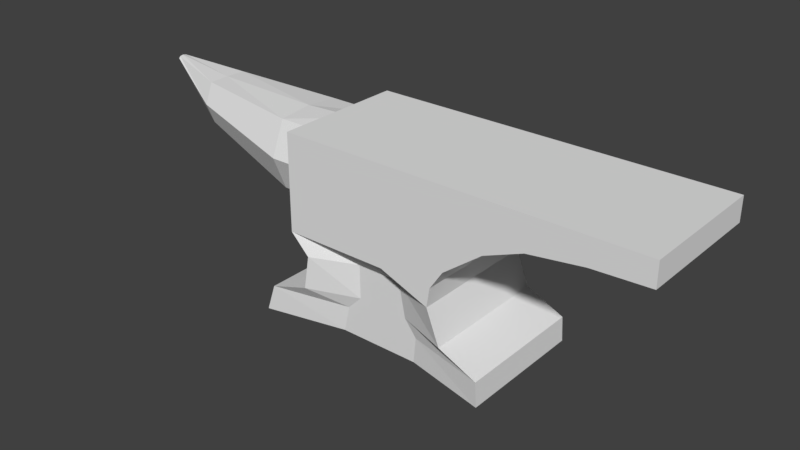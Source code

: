 # Source: Anvil.blend  (saved by Blender 2.79.0; exported with 4.5.12 LTS)
import bpy
from mathutils import Matrix  # noqa: F401  (used for matrix-valued properties, if any)

bpy.ops.wm.read_factory_settings(use_empty=True)
scene = bpy.context.scene
scene.name = 'Scene'

# ---- collections
col_collection_1 = bpy.data.collections.new('Collection 1'); scene.collection.children.link(col_collection_1)

# ---- world
world_world = bpy.data.worlds.new('World'); scene.world = world_world
world_world.color = (0.05088, 0.05088, 0.05088)
world_world.use_sun_shadow = False
world_world.sun_shadow_jitter_overblur = 0.0
world_world.cycles.sampling_method = 'MANUAL'

# ---- meshes
me_cube_001 = bpy.data.meshes.new('Cube.001')
me_cube_001.from_pydata([(-1.846, -1.0, -1.43), (-1.289, -1.0, 0.2895), (-1.846, 1.0, -1.43), (-1.289, 1.0, 0.2895), (1.852, -1.0, -1.444), (1.283, -1.0, 0.2895), (1.852, 1.0, -1.444), (1.283, 1.0, 0.2895), (-1.086, -1.0, -0.8098), (-1.0, -1.0, -0.2933), (-1.289, -1.0, -0.001914), (-1.289, 1.0, -0.001914), (-1.0, 1.0, -0.2933), (-1.086, 1.0, -0.8098), (1.089, 1.0, -0.001914), (1.045, 1.0, -0.2933), (1.245, 1.0, -0.8098), (1.089, -1.0, -0.001914), (1.045, -1.0, -0.2933), (1.245, -1.0, -0.8098), (-1.702, 1.0, -1.007), (1.83, 1.0, -1.073), (1.83, -1.0, -1.073), (-1.702, -1.0, -1.007), (-1.289, -1.0, 1.454), (-1.289, 1.0, 1.454), (1.283, -1.0, 1.454), (1.283, 1.0, 1.454), (2.434, -1.0, 0.9584), (2.434, 1.0, 0.9584), (2.434, -1.0, 1.454), (2.434, 1.0, 1.454), (4.068, -1.0, 1.1), (4.068, 1.0, 1.1), (4.068, -1.0, 1.454), (4.068, 1.0, 1.454), (3.245, -1.0, 1.454), (3.245, 1.0, 1.454), (3.245, 1.0, 1.067), (3.245, -1.0, 1.067), (1.859, 1.0, 1.454), (1.859, 1.0, 0.7268), (1.859, -1.0, 0.7268), (1.859, -1.0, 1.454), (-3.524, 0.3097, 0.8069), (-3.524, 0.438, 1.117), (-1.866, 0.7294, 0.8264), (-0.9297, 0.7294, 0.8264), (-1.866, 0.5158, 0.3106), (-0.9297, 0.5158, 0.3106), (-1.866, -3.38e-08, 0.097), (-0.9297, -3.38e-08, 0.097), (-1.866, -0.5158, 0.3106), (-0.9297, -0.5158, 0.3106), (-1.866, -0.7294, 0.8264), (-0.9297, -0.7294, 0.8264), (-1.866, -0.5158, 1.342), (-0.9297, -0.5158, 1.342), (-1.866, 6.781e-09, 1.39), (-0.9297, 6.781e-09, 1.434), (-1.866, 0.5158, 1.342), (-0.9297, 0.5158, 1.342), (-3.524, -1.554e-08, 0.6786), (-3.524, -0.3097, 0.8069), (-3.524, -0.438, 1.117), (-3.524, -0.3097, 1.426), (-3.524, 8.827e-09, 1.433), (-3.524, 0.3097, 1.426), (-4.501, 0.05489, 1.491), (-4.501, 0.07762, 1.518), (-4.501, 7.583e-08, 1.48), (-4.501, -0.05489, 1.491), (-4.501, -0.07762, 1.518), (-4.501, -0.05489, 1.546), (-4.501, 8.015e-08, 1.557), (-4.501, 0.05489, 1.546), (0.619, 0.7206, -1.439), (-0.6135, 0.7206, -1.434), (-0.432, 1.0, 0.2895), (0.4254, 1.0, 0.2895), (-0.6135, -0.7206, -1.434), (0.6191, -0.7206, -1.439), (0.4254, -1.0, 0.2895), (-0.432, -1.0, 0.2895), (0.4682, -0.7206, -0.8098), (-0.3088, -0.7206, -0.8098), (0.3631, -0.7206, -0.2933), (-0.3184, -0.7206, -0.2933), (0.2964, -1.0, -0.001914), (-0.4965, -1.0, -0.001914), (-0.3088, 0.7206, -0.8098), (0.4682, 0.7206, -0.8098), (-0.3184, 0.7206, -0.2933), (0.3631, 0.7206, -0.2933), (-0.4965, 1.0, -0.001914), (0.2964, 1.0, -0.001914), (-0.5246, 0.7206, -1.029), (0.6526, 0.7206, -1.051), (0.6526, -0.7206, -1.051), (-0.5246, -0.7206, -1.029), (-0.432, 1.0, 1.454), (0.4254, 1.0, 1.454), (0.4254, -1.0, 1.454), (-0.432, -1.0, 1.454)], [], [(10, 1, 3, 11), (95, 79, 7, 14), (14, 7, 5, 17), (89, 83, 1, 10), (76, 6, 4, 81), (78, 3, 25, 100), (99, 85, 8, 23), (85, 87, 9, 8), (87, 89, 10, 9), (21, 16, 19, 22), (16, 15, 18, 19), (15, 14, 17, 18), (97, 91, 16, 21), (91, 93, 15, 16), (93, 95, 14, 15), (23, 8, 13, 20), (8, 9, 12, 13), (9, 10, 11, 12), (0, 23, 20, 2), (76, 97, 21, 6), (6, 21, 22, 4), (80, 99, 23, 0), (100, 25, 24, 103), (41, 40, 31, 29), (3, 1, 24, 25), (82, 5, 26, 102), (37, 36, 34, 35), (42, 41, 29, 28), (43, 42, 28, 30), (40, 43, 30, 31), (32, 33, 35, 34), (38, 37, 35, 33), (39, 38, 33, 32), (36, 39, 32, 34), (30, 28, 39, 36), (28, 29, 38, 39), (29, 31, 37, 38), (31, 30, 36, 37), (27, 26, 43, 40), (26, 5, 42, 43), (5, 7, 41, 42), (7, 27, 40, 41), (58, 60, 67, 66), (46, 47, 49, 48), (50, 52, 63, 62), (48, 49, 51, 50), (60, 46, 45, 67), (50, 51, 53, 52), (56, 58, 66, 65), (52, 53, 55, 54), (48, 50, 62, 44), (54, 55, 57, 56), (46, 48, 44, 45), (56, 57, 59, 58), (49, 47, 61, 59, 57, 55, 53, 51), (45, 44, 68, 69), (58, 59, 61, 60), (52, 54, 64, 63), (60, 61, 47, 46), (54, 56, 65, 64), (69, 68, 70, 71, 72, 73, 74, 75), (63, 64, 72, 71), (62, 63, 71, 70), (67, 45, 69, 75), (65, 66, 74, 73), (44, 62, 70, 68), (66, 67, 75, 74), (64, 65, 73, 72), (1, 83, 103, 24), (83, 82, 102, 103), (27, 101, 102, 26), (101, 100, 103, 102), (4, 22, 98, 81), (81, 98, 99, 80), (2, 20, 96, 77), (77, 96, 97, 76), (12, 11, 94, 92), (92, 94, 95, 93), (13, 12, 92, 90), (90, 92, 93, 91), (20, 13, 90, 96), (96, 90, 91, 97), (18, 17, 88, 86), (86, 88, 89, 87), (19, 18, 86, 84), (84, 86, 87, 85), (22, 19, 84, 98), (98, 84, 85, 99), (7, 79, 101, 27), (79, 78, 100, 101), (2, 77, 80, 0), (77, 76, 81, 80), (17, 5, 82, 88), (88, 82, 83, 89), (11, 3, 78, 94), (94, 78, 79, 95)])
me_cube_001.use_remesh_preserve_volume = False
me_cube_001.use_remesh_preserve_attributes = False
me_cube_001.use_mirror_vertex_groups = False
me_cube_001.update()

# ---- objects
ob_cube = bpy.data.objects.new('Cube', me_cube_001)

# ---- transforms, parenting, visibility, modifiers, constraints
ob_cube.location = (0.1189, 0.0, 0.0)
ob_cube.scale = (0.9064, 0.9064, 0.9064)
ob_cube.lineart.crease_threshold = 0.0

# ---- collection membership
col_collection_1.objects.link(ob_cube)

# ---- scene / render settings (as saved in the file)
scene.frame_start = 1; scene.frame_end = 250; scene.frame_set(1)
scene.render.engine = 'BLENDER_EEVEE_NEXT'
scene.render.resolution_percentage = 50
scene.render.dither_intensity = 0.0
scene.cycles.use_denoising = False
scene.cycles.samples = 128
scene.cycles.sampling_pattern = 'TABULATED_SOBOL'
scene.cycles.use_adaptive_sampling = False
scene.cycles.use_light_tree = False
scene.cycles.blur_glossy = 0.0
scene.cycles.sample_clamp_indirect = 0.0
scene.view_settings.view_transform = 'Standard'
bpy.context.view_layer.update()

# ---- added for rendering (the .blend has no active camera and no usable light): camera, sun
cam_auto = bpy.data.cameras.new('AutoCamera')
cam_auto.lens = 50.0
cam_auto.sensor_width = 36.0
cam_auto.clip_end = 1000.0
ob_auto_camera = bpy.data.objects.new('AutoCamera', cam_auto)
scene.collection.objects.link(ob_auto_camera)
ob_auto_camera.location = (7.71934, -9.35588, 6.28856)
ob_auto_camera.rotation_euler = (1.09748, -7.21219e-08, 0.694738)
scene.camera = ob_auto_camera
light_auto_sun = bpy.data.lights.new('AutoSun', 'SUN')
light_auto_sun.energy = 3.0
light_auto_sun.angle = 0.0523599
ob_auto_sun = bpy.data.objects.new('AutoSun', light_auto_sun)
scene.collection.objects.link(ob_auto_sun)
ob_auto_sun.rotation_euler = (0.872665, 0.174533, 0.523599)
bpy.context.view_layer.update()
